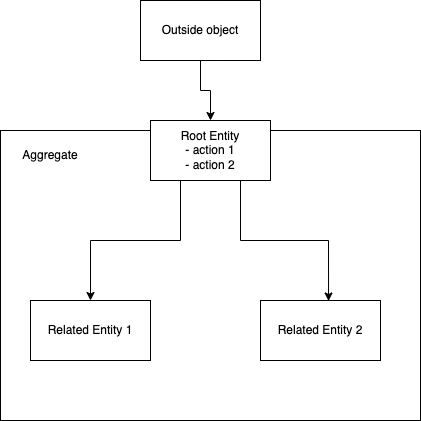

The diagram above was exported from draw.io. Its source (the exported page's mxGraphModel, read from the mxfile embedded in the PNG):
<mxGraphModel dx="1298" dy="752" grid="1" gridSize="10" guides="1" tooltips="1" connect="1" arrows="1" fold="1" page="1" pageScale="1" pageWidth="827" pageHeight="1169" math="0" shadow="0">
  <root>
    <mxCell id="0" />
    <mxCell id="1" parent="0" />
    <mxCell id="Fj8luskabjrKk2xgkfkM-7" value="" style="rounded=0;whiteSpace=wrap;html=1;fillColor=none;" vertex="1" parent="1">
      <mxGeometry x="190" y="160" width="420" height="290" as="geometry" />
    </mxCell>
    <mxCell id="Fj8luskabjrKk2xgkfkM-4" style="edgeStyle=orthogonalEdgeStyle;rounded=0;orthogonalLoop=1;jettySize=auto;html=1;exitX=0.25;exitY=1;exitDx=0;exitDy=0;entryX=0.5;entryY=0;entryDx=0;entryDy=0;" edge="1" parent="1" source="Fj8luskabjrKk2xgkfkM-1" target="Fj8luskabjrKk2xgkfkM-2">
      <mxGeometry relative="1" as="geometry" />
    </mxCell>
    <mxCell id="Fj8luskabjrKk2xgkfkM-5" style="edgeStyle=orthogonalEdgeStyle;rounded=0;orthogonalLoop=1;jettySize=auto;html=1;exitX=0.75;exitY=1;exitDx=0;exitDy=0;entryX=0.567;entryY=0.008;entryDx=0;entryDy=0;entryPerimeter=0;" edge="1" parent="1" source="Fj8luskabjrKk2xgkfkM-1" target="Fj8luskabjrKk2xgkfkM-3">
      <mxGeometry relative="1" as="geometry" />
    </mxCell>
    <mxCell id="Fj8luskabjrKk2xgkfkM-1" value="Root Entity&lt;br&gt;- action 1&lt;br&gt;- action 2" style="rounded=0;whiteSpace=wrap;html=1;" vertex="1" parent="1">
      <mxGeometry x="340" y="150" width="120" height="60" as="geometry" />
    </mxCell>
    <mxCell id="Fj8luskabjrKk2xgkfkM-2" value="Related Entity 1" style="rounded=0;whiteSpace=wrap;html=1;" vertex="1" parent="1">
      <mxGeometry x="220" y="330" width="120" height="60" as="geometry" />
    </mxCell>
    <mxCell id="Fj8luskabjrKk2xgkfkM-3" value="Related Entity 2" style="rounded=0;whiteSpace=wrap;html=1;" vertex="1" parent="1">
      <mxGeometry x="450" y="330" width="120" height="60" as="geometry" />
    </mxCell>
    <mxCell id="Fj8luskabjrKk2xgkfkM-8" value="Aggregate" style="text;html=1;strokeColor=none;fillColor=none;align=center;verticalAlign=middle;whiteSpace=wrap;rounded=0;" vertex="1" parent="1">
      <mxGeometry x="210" y="170" width="60" height="30" as="geometry" />
    </mxCell>
    <mxCell id="xgv8cqaMJ3_HmvprIyxI-3" style="edgeStyle=orthogonalEdgeStyle;rounded=0;orthogonalLoop=1;jettySize=auto;html=1;exitX=0.5;exitY=1;exitDx=0;exitDy=0;entryX=0.5;entryY=0;entryDx=0;entryDy=0;" edge="1" parent="1" source="xgv8cqaMJ3_HmvprIyxI-1" target="Fj8luskabjrKk2xgkfkM-1">
      <mxGeometry relative="1" as="geometry" />
    </mxCell>
    <mxCell id="xgv8cqaMJ3_HmvprIyxI-1" value="Outside object" style="rounded=0;whiteSpace=wrap;html=1;fillColor=default;" vertex="1" parent="1">
      <mxGeometry x="330" y="30" width="120" height="60" as="geometry" />
    </mxCell>
  </root>
</mxGraphModel>